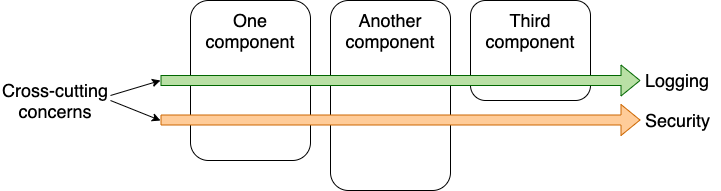

The diagram above was exported from draw.io. Its source (the exported page's mxGraphModel, read from the mxfile embedded in the PNG):
<mxGraphModel dx="1106" dy="997" grid="1" gridSize="10" guides="1" tooltips="1" connect="1" arrows="1" fold="1" page="1" pageScale="1" pageWidth="827" pageHeight="1169" math="0" shadow="0">
  <root>
    <mxCell id="0" />
    <mxCell id="1" parent="0" />
    <mxCell id="TIZ9w68A6TxqYINmkWnh-18" value="" style="group" parent="1" vertex="1" connectable="0">
      <mxGeometry x="50" y="160" width="720" height="190" as="geometry" />
    </mxCell>
    <mxCell id="TIZ9w68A6TxqYINmkWnh-1" value="" style="rounded=1;whiteSpace=wrap;html=1;" parent="TIZ9w68A6TxqYINmkWnh-18" vertex="1">
      <mxGeometry x="190" width="120" height="160" as="geometry" />
    </mxCell>
    <mxCell id="TIZ9w68A6TxqYINmkWnh-2" value="&lt;font style=&quot;font-size: 18px&quot;&gt;One&lt;br&gt;component&lt;/font&gt;" style="text;html=1;strokeColor=none;fillColor=none;align=center;verticalAlign=middle;whiteSpace=wrap;rounded=0;" parent="TIZ9w68A6TxqYINmkWnh-18" vertex="1">
      <mxGeometry x="230" y="20" width="40" height="20" as="geometry" />
    </mxCell>
    <mxCell id="TIZ9w68A6TxqYINmkWnh-3" value="" style="rounded=1;whiteSpace=wrap;html=1;" parent="TIZ9w68A6TxqYINmkWnh-18" vertex="1">
      <mxGeometry x="330" width="120" height="190" as="geometry" />
    </mxCell>
    <mxCell id="TIZ9w68A6TxqYINmkWnh-4" value="&lt;font style=&quot;font-size: 18px&quot;&gt;Another&lt;br&gt;component&lt;/font&gt;" style="text;html=1;strokeColor=none;fillColor=none;align=center;verticalAlign=middle;whiteSpace=wrap;rounded=0;" parent="TIZ9w68A6TxqYINmkWnh-18" vertex="1">
      <mxGeometry x="370" y="20" width="40" height="20" as="geometry" />
    </mxCell>
    <mxCell id="TIZ9w68A6TxqYINmkWnh-5" value="" style="rounded=1;whiteSpace=wrap;html=1;" parent="TIZ9w68A6TxqYINmkWnh-18" vertex="1">
      <mxGeometry x="470" width="120" height="100" as="geometry" />
    </mxCell>
    <mxCell id="TIZ9w68A6TxqYINmkWnh-6" value="&lt;font style=&quot;font-size: 18px&quot;&gt;Third&lt;br&gt;component&lt;/font&gt;" style="text;html=1;strokeColor=none;fillColor=none;align=center;verticalAlign=middle;whiteSpace=wrap;rounded=0;" parent="TIZ9w68A6TxqYINmkWnh-18" vertex="1">
      <mxGeometry x="510" y="20" width="40" height="20" as="geometry" />
    </mxCell>
    <mxCell id="TIZ9w68A6TxqYINmkWnh-7" value="&lt;span style=&quot;font-size: 18px&quot;&gt;Cross-cutting concerns&lt;/span&gt;" style="text;html=1;strokeColor=none;fillColor=none;align=center;verticalAlign=middle;whiteSpace=wrap;rounded=0;" parent="TIZ9w68A6TxqYINmkWnh-18" vertex="1">
      <mxGeometry y="90" width="110" height="20" as="geometry" />
    </mxCell>
    <mxCell id="TIZ9w68A6TxqYINmkWnh-8" value="&lt;span style=&quot;font-size: 18px&quot;&gt;Security&lt;/span&gt;" style="text;html=1;strokeColor=none;fillColor=none;align=left;verticalAlign=middle;whiteSpace=wrap;rounded=0;" parent="TIZ9w68A6TxqYINmkWnh-18" vertex="1">
      <mxGeometry x="643" y="110" width="77" height="20" as="geometry" />
    </mxCell>
    <mxCell id="TIZ9w68A6TxqYINmkWnh-9" value="&lt;span style=&quot;font-size: 18px&quot;&gt;Logging&lt;/span&gt;" style="text;html=1;strokeColor=none;fillColor=none;align=left;verticalAlign=middle;whiteSpace=wrap;rounded=0;" parent="TIZ9w68A6TxqYINmkWnh-18" vertex="1">
      <mxGeometry x="643" y="70" width="67" height="20" as="geometry" />
    </mxCell>
    <mxCell id="TIZ9w68A6TxqYINmkWnh-10" value="" style="shape=flexArrow;endArrow=classic;html=1;strokeColor=#006600;fillColor=#B9E0A5;" parent="TIZ9w68A6TxqYINmkWnh-18" edge="1">
      <mxGeometry width="50" height="50" relative="1" as="geometry">
        <mxPoint x="160" y="80" as="sourcePoint" />
        <mxPoint x="640" y="80" as="targetPoint" />
      </mxGeometry>
    </mxCell>
    <mxCell id="TIZ9w68A6TxqYINmkWnh-13" value="" style="shape=flexArrow;endArrow=classic;html=1;strokeColor=#CC6600;fillColor=#FFCC99;" parent="TIZ9w68A6TxqYINmkWnh-18" edge="1">
      <mxGeometry width="50" height="50" relative="1" as="geometry">
        <mxPoint x="160" y="119.5" as="sourcePoint" />
        <mxPoint x="640" y="119.5" as="targetPoint" />
      </mxGeometry>
    </mxCell>
    <mxCell id="TIZ9w68A6TxqYINmkWnh-16" value="" style="endArrow=classic;html=1;strokeColor=#000000;fillColor=#FFCC99;exitX=1;exitY=0.25;exitDx=0;exitDy=0;" parent="TIZ9w68A6TxqYINmkWnh-18" source="TIZ9w68A6TxqYINmkWnh-7" edge="1">
      <mxGeometry width="50" height="50" relative="1" as="geometry">
        <mxPoint x="110" y="130" as="sourcePoint" />
        <mxPoint x="160" y="80" as="targetPoint" />
      </mxGeometry>
    </mxCell>
    <mxCell id="TIZ9w68A6TxqYINmkWnh-17" value="" style="endArrow=classic;html=1;strokeColor=#000000;fillColor=#FFCC99;exitX=1;exitY=0.5;exitDx=0;exitDy=0;" parent="TIZ9w68A6TxqYINmkWnh-18" source="TIZ9w68A6TxqYINmkWnh-7" edge="1">
      <mxGeometry width="50" height="50" relative="1" as="geometry">
        <mxPoint x="120" y="85" as="sourcePoint" />
        <mxPoint x="160" y="120" as="targetPoint" />
      </mxGeometry>
    </mxCell>
  </root>
</mxGraphModel>